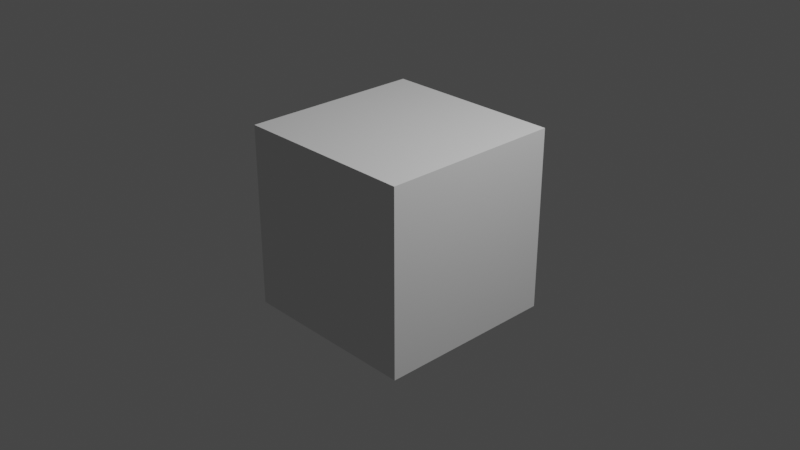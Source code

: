 # Source: GNodes00.blend  (saved by Blender 3.6.11; exported with 4.5.12 LTS)
import bpy
from mathutils import Matrix  # noqa: F401  (used for matrix-valued properties, if any)

bpy.ops.wm.read_factory_settings(use_empty=True)
scene = bpy.context.scene
scene.name = 'Scene'

# ---- collections
col_collection = bpy.data.collections.new('Collection'); scene.collection.children.link(col_collection)

# ---- node groups
ng_geometry_nodes = bpy.data.node_groups.new('Geometry Nodes', 'GeometryNodeTree')
_s = ng_geometry_nodes.interface.new_socket(name='Geometry', in_out='OUTPUT', socket_type='NodeSocketGeometry')
_s = ng_geometry_nodes.interface.new_socket(name='Geometry', in_out='INPUT', socket_type='NodeSocketGeometry')
ng_geometry_nodes.is_modifier = True
_N = ng_geometry_nodes.nodes; _L = ng_geometry_nodes.links
n0 = _N.new('NodeGroupInput'); n0.name = 'Group Input'; n0.location = (-340, 0)
n1 = _N.new('NodeGroupOutput'); n1.name = 'Group Output'; n1.location = (200, 0)
n2 = _N.new('GeometryNodeViewer'); n2.name = 'Viewer'; n2.location = (833, 357)
n3 = _N.new('GeometryNodeTransform'); n3.name = 'Transform Geometry'; n3.location = (351, 499)
n4 = _N.new('GeometryNodeMeshCylinder'); n4.name = 'Cylinder'; n4.location = (-62, 456)
_L.new(n0.outputs[0], n1.inputs[0])
_L.new(n3.outputs[0], n2.inputs[0])
_L.new(n4.outputs[0], n3.inputs[0])
n1.is_active_output = True

# ---- world
world_world = bpy.data.worlds.new('World'); scene.world = world_world
world_world.use_nodes = True; world_world.node_tree.nodes.clear()
_N = world_world.node_tree.nodes; _L = world_world.node_tree.links
n0 = _N.new('ShaderNodeOutputWorld'); n0.name = 'World Output'; n0.location = (300, 300)
n1 = _N.new('ShaderNodeBackground'); n1.name = 'Background'; n1.location = (10, 300)
n1.inputs[0].default_value = (0.05088, 0.05088, 0.05088, 1.0)
_L.new(n1.outputs[0], n0.inputs[0])
n0.is_active_output = True
world_world.color = (0.05088, 0.05088, 0.05088)
world_world.use_sun_shadow = False
world_world.sun_shadow_jitter_overblur = 0.0

# ---- cameras
cam_camera = bpy.data.cameras.new('Camera')
cam_camera.clip_end = 100.0
cam_camera.ortho_scale = 7.314

# ---- lights
light_light = bpy.data.lights.new('Light', 'POINT')
light_light.transmission_factor = 0.0
light_light.energy = 1000.0
light_light.shadow_soft_size = 0.1
light_light.shadow_maximum_resolution = 0.006
light_light.use_absolute_resolution = True

# ---- meshes
me_cube = bpy.data.meshes.new('Cube')
me_cube.from_pydata([(-1.0, -1.0, -1.0), (-1.0, -1.0, 1.0), (-1.0, 1.0, -1.0), (-1.0, 1.0, 1.0), (1.0, -1.0, -1.0), (1.0, -1.0, 1.0), (1.0, 1.0, -1.0), (1.0, 1.0, 1.0)], [], [(0, 1, 3, 2), (2, 3, 7, 6), (6, 7, 5, 4), (4, 5, 1, 0), (2, 6, 4, 0), (7, 3, 1, 5)])
_uv = me_cube.uv_layers.new(name='UVMap')
_uv.uv.foreach_set('vector', [0.375, 0.0, 0.625, 0.0, 0.625, 0.25, 0.375, 0.25, 0.375, 0.25, 0.625, 0.25, 0.625, 0.5, 0.375, 0.5, 0.375, 0.5, 0.625, 0.5, 0.625, 0.75, 0.375, 0.75, 0.375, 0.75, 0.625, 0.75, 0.625, 1.0, 0.375, 1.0, 0.125, 0.5, 0.375, 0.5, 0.375, 0.75, 0.125, 0.75, 0.625, 0.5, 0.875, 0.5, 0.875, 0.75, 0.625, 0.75])
me_cube.update()

# ---- objects
ob_light = bpy.data.objects.new('Light', light_light)
ob_camera = bpy.data.objects.new('Camera', cam_camera)
ob_cube = bpy.data.objects.new('Cube', me_cube)

# ---- transforms, parenting, visibility, modifiers, constraints
ob_light.location = (4.076, 1.005, 5.904)
ob_light.rotation_euler = (0.6503, 0.05522, 1.866)
ob_light.lock_rotations_4d = False
ob_light.empty_display_type = 'ARROWS'
ob_light.color = (0.0, 0.0, 0.0, 0.0)
ob_light.lineart.crease_threshold = 0.0
ob_camera.location = (7.359, -6.926, 4.958)
ob_camera.rotation_euler = (1.109, 0.0, 0.8149)
ob_camera.lock_rotations_4d = False
ob_camera.empty_display_type = 'ARROWS'
ob_camera.color = (0.0, 0.0, 0.0, 0.0)
ob_camera.display_type = 'WIRE'
ob_camera.lineart.crease_threshold = 0.0
ob_cube.location = (0.0, 0.0, 0.0)
_m = ob_cube.modifiers.new('GeometryNodes', 'NODES')
_m.node_group = ng_geometry_nodes

# ---- collection membership
col_collection.objects.link(ob_light)
col_collection.objects.link(ob_camera)
col_collection.objects.link(ob_cube)

# ---- scene / render settings (as saved in the file)
scene.camera = ob_camera
scene.frame_start = 1; scene.frame_end = 250; scene.frame_set(172)
scene.render.engine = 'BLENDER_EEVEE_NEXT'
scene.cycles.sampling_pattern = 'TABULATED_SOBOL'
scene.view_settings.view_transform = 'Filmic'
bpy.context.view_layer.update()
